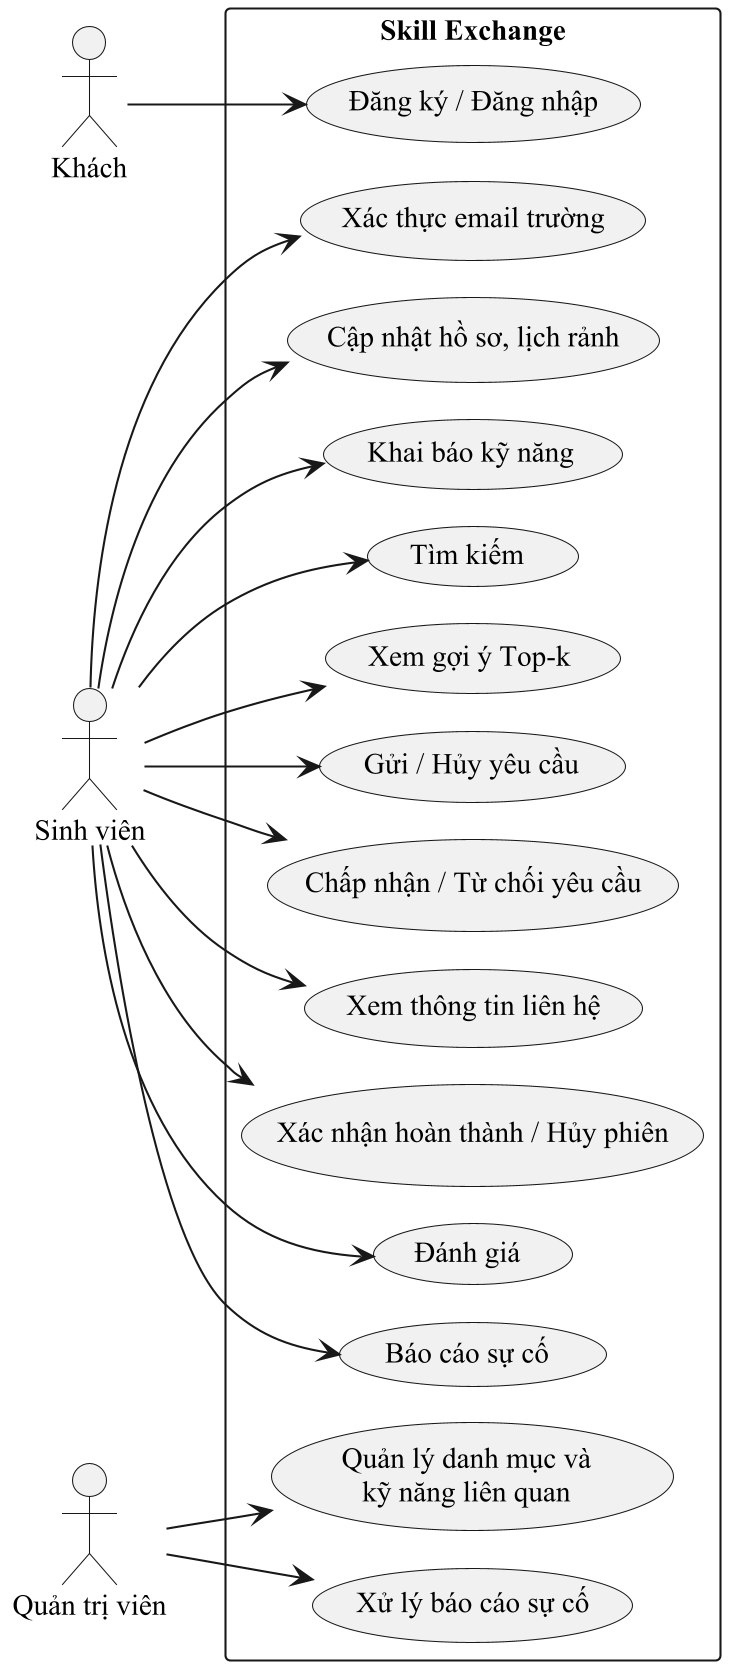

The diagram above was rendered by PlantUML. Its source (embedded in the PNG):
@startuml
skinparamlocked dpi 200
!pragma layout smetana
left to right direction
skinparam monochrome true
skinparam defaultFontName "Times New Roman"
skinparam defaultFontSize 14
actor "Khách" as G
actor "Sinh viên" as S
actor "Quản trị viên" as A
rectangle "Skill Exchange" {
  usecase "Đăng ký / Đăng nhập" as UC1
  usecase "Xác thực email trường" as UC2
  usecase "Cập nhật hồ sơ, lịch rảnh" as UC3
  usecase "Khai báo kỹ năng" as UC4
  usecase "Tìm kiếm" as UC5
  usecase "Xem gợi ý Top-k" as UC6
  usecase "Gửi / Hủy yêu cầu" as UC7
  usecase "Chấp nhận / Từ chối yêu cầu" as UC8
  usecase "Xem thông tin liên hệ" as UC14
  usecase "Xác nhận hoàn thành / Hủy phiên" as UC9
  usecase "Đánh giá" as UC10
  usecase "Báo cáo sự cố" as UC11
  usecase "Quản lý danh mục và\nkỹ năng liên quan" as UC12
  usecase "Xử lý báo cáo sự cố" as UC13
}
G --> UC1
S --> UC2
S --> UC3
S --> UC4
S --> UC5
S --> UC6
S --> UC7
S --> UC8
S --> UC14
S --> UC9
S --> UC10
S --> UC11
A --> UC12
A --> UC13
@enduml